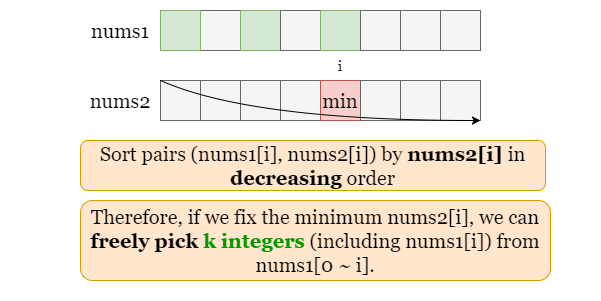

The diagram above was exported from draw.io. Its source (the exported page's mxGraphModel, read from the mxfile embedded in the PNG):
<mxGraphModel dx="743" dy="358" grid="1" gridSize="10" guides="1" tooltips="1" connect="1" arrows="1" fold="1" page="1" pageScale="1" pageWidth="600" pageHeight="300" math="0" shadow="0">
  <root>
    <mxCell id="0" />
    <mxCell id="1" parent="0" />
    <mxCell id="cgGvcQX71D0cBoqDTgCl-1" value="" style="rounded=0;whiteSpace=wrap;html=1;fillColor=default;gradientColor=none;strokeColor=none;" vertex="1" parent="1">
      <mxGeometry width="600" height="300" as="geometry" />
    </mxCell>
    <mxCell id="UlbhsrJyr2duD2M6_6hB-1" value="nums1" style="text;html=1;strokeColor=none;fillColor=none;align=center;verticalAlign=middle;whiteSpace=wrap;rounded=0;fontFamily=Georgia;fontSize=20;" vertex="1" parent="1">
      <mxGeometry x="90" y="20" width="60" height="20" as="geometry" />
    </mxCell>
    <mxCell id="UlbhsrJyr2duD2M6_6hB-2" value="nums2" style="text;html=1;strokeColor=none;fillColor=none;align=center;verticalAlign=middle;whiteSpace=wrap;rounded=0;fontFamily=Georgia;fontSize=20;" vertex="1" parent="1">
      <mxGeometry x="90" y="92.5" width="60" height="15" as="geometry" />
    </mxCell>
    <mxCell id="UlbhsrJyr2duD2M6_6hB-4" value="" style="rounded=0;whiteSpace=wrap;html=1;fontFamily=Georgia;fontSize=20;fillColor=#f5f5f5;fontColor=#333333;strokeColor=#666666;" vertex="1" parent="1">
      <mxGeometry x="200" y="10" width="40" height="40" as="geometry" />
    </mxCell>
    <mxCell id="UlbhsrJyr2duD2M6_6hB-5" value="" style="rounded=0;whiteSpace=wrap;html=1;fontFamily=Georgia;fontSize=20;fillColor=#d5e8d4;strokeColor=#82b366;" vertex="1" parent="1">
      <mxGeometry x="240" y="10" width="40" height="40" as="geometry" />
    </mxCell>
    <mxCell id="UlbhsrJyr2duD2M6_6hB-6" value="" style="rounded=0;whiteSpace=wrap;html=1;fontFamily=Georgia;fontSize=20;fillColor=#f5f5f5;strokeColor=#666666;fontColor=#333333;" vertex="1" parent="1">
      <mxGeometry x="280" y="10" width="40" height="40" as="geometry" />
    </mxCell>
    <mxCell id="UlbhsrJyr2duD2M6_6hB-7" value="" style="rounded=0;whiteSpace=wrap;html=1;fontFamily=Georgia;fontSize=20;fillColor=#f5f5f5;strokeColor=#666666;fontColor=#333333;" vertex="1" parent="1">
      <mxGeometry x="160" y="80" width="40" height="40" as="geometry" />
    </mxCell>
    <mxCell id="UlbhsrJyr2duD2M6_6hB-8" value="" style="rounded=0;whiteSpace=wrap;html=1;fontFamily=Georgia;fontSize=20;fillColor=#f5f5f5;fontColor=#333333;strokeColor=#666666;" vertex="1" parent="1">
      <mxGeometry x="200" y="80" width="40" height="40" as="geometry" />
    </mxCell>
    <mxCell id="UlbhsrJyr2duD2M6_6hB-9" value="" style="rounded=0;whiteSpace=wrap;html=1;fontFamily=Georgia;fontSize=20;fillColor=#f5f5f5;strokeColor=#666666;fontColor=#333333;" vertex="1" parent="1">
      <mxGeometry x="240" y="80" width="40" height="40" as="geometry" />
    </mxCell>
    <mxCell id="UlbhsrJyr2duD2M6_6hB-10" value="" style="rounded=0;whiteSpace=wrap;html=1;fontFamily=Georgia;fontSize=20;fillColor=#f5f5f5;strokeColor=#666666;fontColor=#333333;" vertex="1" parent="1">
      <mxGeometry x="280" y="80" width="40" height="40" as="geometry" />
    </mxCell>
    <mxCell id="UlbhsrJyr2duD2M6_6hB-15" value="min" style="rounded=0;whiteSpace=wrap;html=1;fontFamily=Georgia;fontSize=20;fillColor=#f8cecc;strokeColor=#b85450;" vertex="1" parent="1">
      <mxGeometry x="320" y="80" width="40" height="40" as="geometry" />
    </mxCell>
    <mxCell id="UlbhsrJyr2duD2M6_6hB-16" value="" style="rounded=0;whiteSpace=wrap;html=1;fontFamily=Georgia;fontSize=20;fillColor=#f5f5f5;fontColor=#333333;strokeColor=#666666;" vertex="1" parent="1">
      <mxGeometry x="360" y="80" width="40" height="40" as="geometry" />
    </mxCell>
    <mxCell id="UlbhsrJyr2duD2M6_6hB-17" value="" style="rounded=0;whiteSpace=wrap;html=1;fontFamily=Georgia;fontSize=20;fillColor=#f5f5f5;strokeColor=#666666;fontColor=#333333;" vertex="1" parent="1">
      <mxGeometry x="400" y="80" width="40" height="40" as="geometry" />
    </mxCell>
    <mxCell id="UlbhsrJyr2duD2M6_6hB-18" value="" style="rounded=0;whiteSpace=wrap;html=1;fontFamily=Georgia;fontSize=20;fillColor=#f5f5f5;strokeColor=#666666;fontColor=#333333;" vertex="1" parent="1">
      <mxGeometry x="440" y="80" width="40" height="40" as="geometry" />
    </mxCell>
    <mxCell id="UlbhsrJyr2duD2M6_6hB-19" value="" style="rounded=0;whiteSpace=wrap;html=1;fontFamily=Georgia;fontSize=20;fillColor=#d5e8d4;strokeColor=#82b366;" vertex="1" parent="1">
      <mxGeometry x="320" y="10" width="40" height="40" as="geometry" />
    </mxCell>
    <mxCell id="UlbhsrJyr2duD2M6_6hB-20" value="" style="rounded=0;whiteSpace=wrap;html=1;fontFamily=Georgia;fontSize=20;fillColor=#f5f5f5;fontColor=#333333;strokeColor=#666666;" vertex="1" parent="1">
      <mxGeometry x="360" y="10" width="40" height="40" as="geometry" />
    </mxCell>
    <mxCell id="UlbhsrJyr2duD2M6_6hB-21" value="" style="rounded=0;whiteSpace=wrap;html=1;fontFamily=Georgia;fontSize=20;fillColor=#f5f5f5;strokeColor=#666666;fontColor=#333333;" vertex="1" parent="1">
      <mxGeometry x="400" y="10" width="40" height="40" as="geometry" />
    </mxCell>
    <mxCell id="UlbhsrJyr2duD2M6_6hB-22" value="" style="rounded=0;whiteSpace=wrap;html=1;fontFamily=Georgia;fontSize=20;fillColor=#f5f5f5;strokeColor=#666666;fontColor=#333333;" vertex="1" parent="1">
      <mxGeometry x="440" y="10" width="40" height="40" as="geometry" />
    </mxCell>
    <mxCell id="UlbhsrJyr2duD2M6_6hB-23" value="" style="rounded=0;whiteSpace=wrap;html=1;fontFamily=Georgia;fontSize=20;fillColor=#d5e8d4;strokeColor=#82b366;" vertex="1" parent="1">
      <mxGeometry x="160" y="10" width="40" height="40" as="geometry" />
    </mxCell>
    <mxCell id="UlbhsrJyr2duD2M6_6hB-24" value="" style="curved=1;endArrow=classic;html=1;rounded=0;" edge="1" parent="1">
      <mxGeometry width="50" height="50" relative="1" as="geometry">
        <mxPoint x="160" y="80" as="sourcePoint" />
        <mxPoint x="480" y="120" as="targetPoint" />
        <Array as="points">
          <mxPoint x="250" y="120" />
        </Array>
      </mxGeometry>
    </mxCell>
    <mxCell id="UlbhsrJyr2duD2M6_6hB-25" value="i" style="text;html=1;strokeColor=none;fillColor=none;align=center;verticalAlign=middle;whiteSpace=wrap;rounded=0;fontFamily=Georgia;fontSize=15;" vertex="1" parent="1">
      <mxGeometry x="330" y="50" width="20" height="30" as="geometry" />
    </mxCell>
    <mxCell id="11lWFz4NY2dCwAShI87H-1" value="Sort pairs (nums1[i], nums2[i]) by &lt;b&gt;nums2[i] &lt;/b&gt;in &lt;b&gt;decreasing&lt;/b&gt; order" style="rounded=1;whiteSpace=wrap;html=1;fontFamily=Georgia;fontSize=20;fillColor=#ffe6cc;strokeColor=#d79b00;" vertex="1" parent="1">
      <mxGeometry x="80" y="140" width="465" height="50" as="geometry" />
    </mxCell>
    <mxCell id="AV96ag9kxnLVG_1P0g6d-1" value="Therefore, if we fix the minimum nums2[i], we can &lt;b&gt;freely pick &lt;font color=&quot;#009900&quot;&gt;k integers&lt;/font&gt;&lt;/b&gt; (including nums1[i]) from nums1[0 ~ i]." style="rounded=1;whiteSpace=wrap;html=1;fontFamily=Georgia;fontSize=20;fillColor=#ffe6cc;strokeColor=#d79b00;" vertex="1" parent="1">
      <mxGeometry x="80" y="200" width="470" height="80" as="geometry" />
    </mxCell>
  </root>
</mxGraphModel>